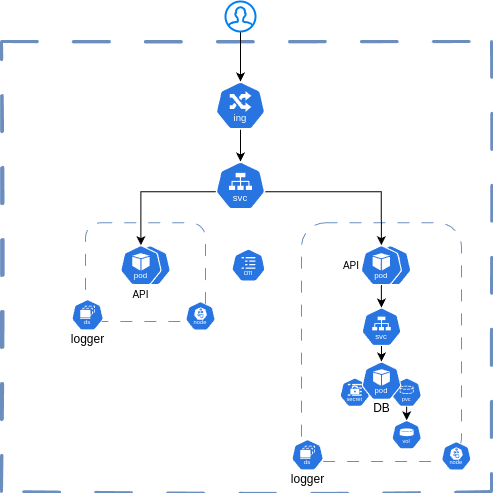

The diagram above was exported from draw.io. Its source (the exported page's mxGraphModel, read from the mxfile embedded in the PNG):
<mxGraphModel dx="1434" dy="759" grid="1" gridSize="10" guides="1" tooltips="1" connect="1" arrows="1" fold="1" page="1" pageScale="1" pageWidth="827" pageHeight="1169" math="0" shadow="0">
  <root>
    <mxCell id="0" />
    <mxCell id="1" parent="0" />
    <mxCell id="BfU0hQd6H9Oo7eoLMkzc-1" value="" style="whiteSpace=wrap;html=1;fillColor=none;strokeColor=#6c8ebf;dashed=1;dashPattern=12 12;strokeWidth=3;sketch=1;curveFitting=1;jiggle=2;" parent="1" vertex="1">
      <mxGeometry x="40" y="80" width="490" height="450" as="geometry" />
    </mxCell>
    <mxCell id="BfU0hQd6H9Oo7eoLMkzc-19" value="" style="whiteSpace=wrap;html=1;fillColor=none;strokeColor=#6c8ebf;dashed=1;dashPattern=12 12;strokeWidth=1;rounded=1;glass=1;" parent="1" vertex="1">
      <mxGeometry x="124" y="261.28" width="120" height="98.72" as="geometry" />
    </mxCell>
    <mxCell id="BfU0hQd6H9Oo7eoLMkzc-5" value="" style="aspect=fixed;sketch=0;html=1;dashed=0;whitespace=wrap;fillColor=#2875E2;strokeColor=#ffffff;points=[[0.005,0.63,0],[0.1,0.2,0],[0.9,0.2,0],[0.5,0,0],[0.995,0.63,0],[0.72,0.99,0],[0.5,1,0],[0.28,0.99,0]];shape=mxgraph.kubernetes.icon2;kubernetesLabel=1;prIcon=pod;verticalAlign=top;labelPosition=center;verticalLabelPosition=bottom;align=center;spacing=-3;" parent="1" vertex="1">
      <mxGeometry x="167.75" y="283.67999999999995" width="41.67" height="40" as="geometry" />
    </mxCell>
    <mxCell id="BfU0hQd6H9Oo7eoLMkzc-20" value="" style="whiteSpace=wrap;html=1;fillColor=none;strokeColor=#6c8ebf;dashed=1;dashPattern=12 12;strokeWidth=1;rounded=1;glass=1;" parent="1" vertex="1">
      <mxGeometry x="340" y="261.28" width="160" height="238.72" as="geometry" />
    </mxCell>
    <mxCell id="BfU0hQd6H9Oo7eoLMkzc-42" value="" style="aspect=fixed;sketch=0;html=1;dashed=0;whitespace=wrap;fillColor=#2875E2;strokeColor=#ffffff;points=[[0.005,0.63,0],[0.1,0.2,0],[0.9,0.2,0],[0.5,0,0],[0.995,0.63,0],[0.72,0.99,0],[0.5,1,0],[0.28,0.99,0]];shape=mxgraph.kubernetes.icon2;kubernetesLabel=1;prIcon=pvc" parent="1" vertex="1">
      <mxGeometry x="430.16999999999996" y="416.32000000000005" width="30" height="28.8" as="geometry" />
    </mxCell>
    <mxCell id="BfU0hQd6H9Oo7eoLMkzc-35" style="edgeStyle=orthogonalEdgeStyle;rounded=0;orthogonalLoop=1;jettySize=auto;html=1;exitX=0.5;exitY=1;exitDx=0;exitDy=0;exitPerimeter=0;" parent="1" source="BfU0hQd6H9Oo7eoLMkzc-2" target="BfU0hQd6H9Oo7eoLMkzc-4" edge="1">
      <mxGeometry relative="1" as="geometry" />
    </mxCell>
    <mxCell id="BfU0hQd6H9Oo7eoLMkzc-2" value="" style="aspect=fixed;sketch=0;html=1;dashed=0;whitespace=wrap;fillColor=#2875E2;strokeColor=#ffffff;points=[[0.005,0.63,0],[0.1,0.2,0],[0.9,0.2,0],[0.5,0,0],[0.995,0.63,0],[0.72,0.99,0],[0.5,1,0],[0.28,0.99,0]];shape=mxgraph.kubernetes.icon2;kubernetesLabel=1;prIcon=ing" parent="1" vertex="1">
      <mxGeometry x="254" y="120" width="50" height="48" as="geometry" />
    </mxCell>
    <mxCell id="BfU0hQd6H9Oo7eoLMkzc-3" value="&lt;font style=&quot;font-size: 10px;&quot;&gt;API&lt;/font&gt;" style="aspect=fixed;sketch=0;html=1;dashed=0;whitespace=wrap;fillColor=#2875E2;strokeColor=#ffffff;points=[[0.005,0.63,0],[0.1,0.2,0],[0.9,0.2,0],[0.5,0,0],[0.995,0.63,0],[0.72,0.99,0],[0.5,1,0],[0.28,0.99,0]];shape=mxgraph.kubernetes.icon2;kubernetesLabel=1;prIcon=pod;verticalAlign=top;labelPosition=center;verticalLabelPosition=bottom;align=center;spacing=-3;" parent="1" vertex="1">
      <mxGeometry x="158.58999999999997" y="283.67999999999995" width="41.67" height="40" as="geometry" />
    </mxCell>
    <mxCell id="BfU0hQd6H9Oo7eoLMkzc-4" value="" style="aspect=fixed;sketch=0;html=1;dashed=0;whitespace=wrap;fillColor=#2875E2;strokeColor=#ffffff;points=[[0.005,0.63,0],[0.1,0.2,0],[0.9,0.2,0],[0.5,0,0],[0.995,0.63,0],[0.72,0.99,0],[0.5,1,0],[0.28,0.99,0]];shape=mxgraph.kubernetes.icon2;prIcon=svc;labelPosition=left;verticalLabelPosition=middle;align=right;verticalAlign=middle;" parent="1" vertex="1">
      <mxGeometry x="254" y="200" width="50" height="48" as="geometry" />
    </mxCell>
    <mxCell id="BfU0hQd6H9Oo7eoLMkzc-6" value="" style="aspect=fixed;sketch=0;html=1;dashed=0;whitespace=wrap;fillColor=#2875E2;strokeColor=#ffffff;points=[[0.005,0.63,0],[0.1,0.2,0],[0.9,0.2,0],[0.5,0,0],[0.995,0.63,0],[0.72,0.99,0],[0.5,1,0],[0.28,0.99,0]];shape=mxgraph.kubernetes.icon2;kubernetesLabel=1;prIcon=pod;verticalAlign=top;labelPosition=center;verticalLabelPosition=bottom;align=center;spacing=-3;" parent="1" vertex="1">
      <mxGeometry x="408.33000000000004" y="283.68" width="41.67" height="40" as="geometry" />
    </mxCell>
    <mxCell id="BfU0hQd6H9Oo7eoLMkzc-10" value="&lt;font style=&quot;font-size: 10px;&quot;&gt;API&lt;/font&gt;" style="aspect=fixed;sketch=0;html=1;dashed=0;whitespace=wrap;fillColor=#2875E2;strokeColor=#ffffff;points=[[0.005,0.63,0],[0.1,0.2,0],[0.9,0.2,0],[0.5,0,0],[0.995,0.63,0],[0.72,0.99,0],[0.5,1,0],[0.28,0.99,0]];shape=mxgraph.kubernetes.icon2;kubernetesLabel=1;prIcon=pod;verticalAlign=middle;labelPosition=left;verticalLabelPosition=middle;align=right;spacing=2;" parent="1" vertex="1">
      <mxGeometry x="398.99" y="283.68" width="41.67" height="40" as="geometry" />
    </mxCell>
    <mxCell id="BfU0hQd6H9Oo7eoLMkzc-18" value="" style="aspect=fixed;sketch=0;html=1;dashed=0;whitespace=wrap;fillColor=#2875E2;strokeColor=#ffffff;points=[[0.005,0.63,0],[0.1,0.2,0],[0.9,0.2,0],[0.5,0,0],[0.995,0.63,0],[0.72,0.99,0],[0.5,1,0],[0.28,0.99,0]];shape=mxgraph.kubernetes.icon2;kubernetesLabel=1;prIcon=node" parent="1" vertex="1">
      <mxGeometry x="224" y="340" width="30" height="28.8" as="geometry" />
    </mxCell>
    <mxCell id="BfU0hQd6H9Oo7eoLMkzc-21" value="" style="aspect=fixed;sketch=0;html=1;dashed=0;whitespace=wrap;fillColor=#2875E2;strokeColor=#ffffff;points=[[0.005,0.63,0],[0.1,0.2,0],[0.9,0.2,0],[0.5,0,0],[0.995,0.63,0],[0.72,0.99,0],[0.5,1,0],[0.28,0.99,0]];shape=mxgraph.kubernetes.icon2;kubernetesLabel=1;prIcon=node" parent="1" vertex="1">
      <mxGeometry x="479.8299999999999" y="480" width="30" height="28.8" as="geometry" />
    </mxCell>
    <mxCell id="BfU0hQd6H9Oo7eoLMkzc-24" value="" style="aspect=fixed;sketch=0;html=1;dashed=0;whitespace=wrap;fillColor=#2875E2;strokeColor=#ffffff;points=[[0.005,0.63,0],[0.1,0.2,0],[0.9,0.2,0],[0.5,0,0],[0.995,0.63,0],[0.72,0.99,0],[0.5,1,0],[0.28,0.99,0]];shape=mxgraph.kubernetes.icon2;kubernetesLabel=1;prIcon=cm" parent="1" vertex="1">
      <mxGeometry x="270" y="287.36" width="34" height="32.64" as="geometry" />
    </mxCell>
    <mxCell id="BfU0hQd6H9Oo7eoLMkzc-26" value="" style="aspect=fixed;sketch=0;html=1;dashed=0;whitespace=wrap;fillColor=#2875E2;strokeColor=#ffffff;points=[[0.005,0.63,0],[0.1,0.2,0],[0.9,0.2,0],[0.5,0,0],[0.995,0.63,0],[0.72,0.99,0],[0.5,1,0],[0.28,0.99,0]];shape=mxgraph.kubernetes.icon2;kubernetesLabel=1;prIcon=secret" parent="1" vertex="1">
      <mxGeometry x="378.33000000000004" y="416.31999999999994" width="30" height="28.8" as="geometry" />
    </mxCell>
    <mxCell id="BfU0hQd6H9Oo7eoLMkzc-32" value="logger" style="aspect=fixed;sketch=0;html=1;dashed=0;whitespace=wrap;fillColor=#2875E2;strokeColor=#ffffff;points=[[0.005,0.63,0],[0.1,0.2,0],[0.9,0.2,0],[0.5,0,0],[0.995,0.63,0],[0.72,0.99,0],[0.5,1,0],[0.28,0.99,0]];shape=mxgraph.kubernetes.icon2;kubernetesLabel=1;prIcon=ds;labelPosition=center;verticalLabelPosition=bottom;align=center;verticalAlign=top;spacing=-3;" parent="1" vertex="1">
      <mxGeometry x="110" y="337.91999999999996" width="32.17" height="30.88" as="geometry" />
    </mxCell>
    <mxCell id="BfU0hQd6H9Oo7eoLMkzc-34" style="edgeStyle=orthogonalEdgeStyle;rounded=0;orthogonalLoop=1;jettySize=auto;html=1;" parent="1" source="BfU0hQd6H9Oo7eoLMkzc-33" target="BfU0hQd6H9Oo7eoLMkzc-2" edge="1">
      <mxGeometry relative="1" as="geometry" />
    </mxCell>
    <mxCell id="BfU0hQd6H9Oo7eoLMkzc-33" value="" style="html=1;verticalLabelPosition=bottom;align=center;labelBackgroundColor=#ffffff;verticalAlign=top;strokeWidth=2;strokeColor=#0080F0;shadow=0;dashed=0;shape=mxgraph.ios7.icons.user;" parent="1" vertex="1">
      <mxGeometry x="264" y="40" width="30" height="30" as="geometry" />
    </mxCell>
    <mxCell id="BfU0hQd6H9Oo7eoLMkzc-37" value="DB" style="aspect=fixed;sketch=0;html=1;dashed=0;whitespace=wrap;fillColor=#2875E2;strokeColor=#ffffff;points=[[0.005,0.63,0],[0.1,0.2,0],[0.9,0.2,0],[0.5,0,0],[0.995,0.63,0],[0.72,0.99,0],[0.5,1,0],[0.28,0.99,0]];shape=mxgraph.kubernetes.icon2;kubernetesLabel=1;prIcon=pod;labelPosition=center;verticalLabelPosition=bottom;align=center;verticalAlign=top;spacing=-3;" parent="1" vertex="1">
      <mxGeometry x="400" y="400" width="40" height="38.4" as="geometry" />
    </mxCell>
    <mxCell id="BfU0hQd6H9Oo7eoLMkzc-40" style="edgeStyle=orthogonalEdgeStyle;rounded=0;orthogonalLoop=1;jettySize=auto;html=1;exitX=0.5;exitY=1;exitDx=0;exitDy=0;exitPerimeter=0;entryX=0.5;entryY=0;entryDx=0;entryDy=0;entryPerimeter=0;" parent="1" source="BfU0hQd6H9Oo7eoLMkzc-46" target="BfU0hQd6H9Oo7eoLMkzc-37" edge="1">
      <mxGeometry relative="1" as="geometry">
        <mxPoint x="420" y="398.4000000000001" as="sourcePoint" />
      </mxGeometry>
    </mxCell>
    <mxCell id="BfU0hQd6H9Oo7eoLMkzc-41" value="" style="aspect=fixed;sketch=0;html=1;dashed=0;whitespace=wrap;fillColor=#2875E2;strokeColor=#ffffff;points=[[0.005,0.63,0],[0.1,0.2,0],[0.9,0.2,0],[0.5,0,0],[0.995,0.63,0],[0.72,0.99,0],[0.5,1,0],[0.28,0.99,0]];shape=mxgraph.kubernetes.icon2;kubernetesLabel=1;prIcon=vol" parent="1" vertex="1">
      <mxGeometry x="430.16999999999996" y="458.80000000000007" width="30" height="28.8" as="geometry" />
    </mxCell>
    <mxCell id="BfU0hQd6H9Oo7eoLMkzc-44" style="edgeStyle=orthogonalEdgeStyle;rounded=0;orthogonalLoop=1;jettySize=auto;html=1;exitX=0.5;exitY=1;exitDx=0;exitDy=0;exitPerimeter=0;entryX=0.5;entryY=0;entryDx=0;entryDy=0;entryPerimeter=0;" parent="1" source="BfU0hQd6H9Oo7eoLMkzc-42" target="BfU0hQd6H9Oo7eoLMkzc-41" edge="1">
      <mxGeometry relative="1" as="geometry" />
    </mxCell>
    <mxCell id="BfU0hQd6H9Oo7eoLMkzc-45" value="" style="aspect=fixed;sketch=0;html=1;dashed=0;whitespace=wrap;fillColor=#2875E2;strokeColor=#ffffff;points=[[0.005,0.63,0],[0.1,0.2,0],[0.9,0.2,0],[0.5,0,0],[0.995,0.63,0],[0.72,0.99,0],[0.5,1,0],[0.28,0.99,0]];shape=mxgraph.kubernetes.icon2;kubernetesLabel=1;prIcon=svc" parent="1" vertex="1">
      <mxGeometry x="254" y="200" width="50" height="48" as="geometry" />
    </mxCell>
    <mxCell id="BfU0hQd6H9Oo7eoLMkzc-46" value="" style="aspect=fixed;sketch=0;html=1;dashed=0;whitespace=wrap;fillColor=#2875E2;strokeColor=#ffffff;points=[[0.005,0.63,0],[0.1,0.2,0],[0.9,0.2,0],[0.5,0,0],[0.995,0.63,0],[0.72,0.99,0],[0.5,1,0],[0.28,0.99,0]];shape=mxgraph.kubernetes.icon2;kubernetesLabel=1;prIcon=svc" parent="1" vertex="1">
      <mxGeometry x="400" y="346.08" width="40" height="38.4" as="geometry" />
    </mxCell>
    <mxCell id="BfU0hQd6H9Oo7eoLMkzc-48" style="edgeStyle=orthogonalEdgeStyle;rounded=0;orthogonalLoop=1;jettySize=auto;html=1;exitX=0.005;exitY=0.63;exitDx=0;exitDy=0;exitPerimeter=0;entryX=0.5;entryY=0;entryDx=0;entryDy=0;entryPerimeter=0;" parent="1" source="BfU0hQd6H9Oo7eoLMkzc-45" target="BfU0hQd6H9Oo7eoLMkzc-3" edge="1">
      <mxGeometry relative="1" as="geometry" />
    </mxCell>
    <mxCell id="BfU0hQd6H9Oo7eoLMkzc-49" style="edgeStyle=orthogonalEdgeStyle;rounded=0;orthogonalLoop=1;jettySize=auto;html=1;exitX=0.995;exitY=0.63;exitDx=0;exitDy=0;exitPerimeter=0;entryX=0.5;entryY=0;entryDx=0;entryDy=0;entryPerimeter=0;" parent="1" source="BfU0hQd6H9Oo7eoLMkzc-45" target="BfU0hQd6H9Oo7eoLMkzc-10" edge="1">
      <mxGeometry relative="1" as="geometry" />
    </mxCell>
    <mxCell id="BfU0hQd6H9Oo7eoLMkzc-50" style="edgeStyle=orthogonalEdgeStyle;rounded=0;orthogonalLoop=1;jettySize=auto;html=1;exitX=0.5;exitY=1;exitDx=0;exitDy=0;exitPerimeter=0;entryX=0.5;entryY=0;entryDx=0;entryDy=0;entryPerimeter=0;" parent="1" source="BfU0hQd6H9Oo7eoLMkzc-10" target="BfU0hQd6H9Oo7eoLMkzc-46" edge="1">
      <mxGeometry relative="1" as="geometry" />
    </mxCell>
    <mxCell id="kfG0wskFCBu3WlfUHyTD-1" value="logger" style="aspect=fixed;sketch=0;html=1;dashed=0;whitespace=wrap;fillColor=#2875E2;strokeColor=#ffffff;points=[[0.005,0.63,0],[0.1,0.2,0],[0.9,0.2,0],[0.5,0,0],[0.995,0.63,0],[0.72,0.99,0],[0.5,1,0],[0.28,0.99,0]];shape=mxgraph.kubernetes.icon2;kubernetesLabel=1;prIcon=ds;labelPosition=center;verticalLabelPosition=bottom;align=center;verticalAlign=top;spacing=-3;" parent="1" vertex="1">
      <mxGeometry x="330" y="477.91999999999996" width="32.17" height="30.88" as="geometry" />
    </mxCell>
  </root>
</mxGraphModel>